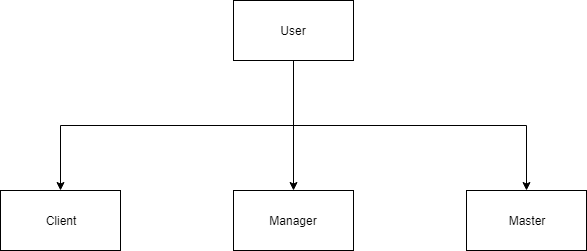

The diagram above was exported from draw.io. Its source (the exported page's mxGraphModel, read from the mxfile embedded in the PNG):
<mxGraphModel dx="868" dy="510" grid="1" gridSize="10" guides="1" tooltips="1" connect="1" arrows="1" fold="1" page="1" pageScale="1" pageWidth="827" pageHeight="1169" math="0" shadow="0">
  <root>
    <mxCell id="0" />
    <mxCell id="1" parent="0" />
    <mxCell id="QuYfU6-auvzbyK05HGnE-8" style="edgeStyle=orthogonalEdgeStyle;rounded=0;orthogonalLoop=1;jettySize=auto;html=1;exitX=0.5;exitY=1;exitDx=0;exitDy=0;entryX=0.5;entryY=0;entryDx=0;entryDy=0;" edge="1" parent="1" source="QuYfU6-auvzbyK05HGnE-1" target="QuYfU6-auvzbyK05HGnE-3">
      <mxGeometry relative="1" as="geometry" />
    </mxCell>
    <mxCell id="QuYfU6-auvzbyK05HGnE-9" style="edgeStyle=orthogonalEdgeStyle;rounded=0;orthogonalLoop=1;jettySize=auto;html=1;exitX=0.5;exitY=1;exitDx=0;exitDy=0;entryX=0.5;entryY=0;entryDx=0;entryDy=0;" edge="1" parent="1" source="QuYfU6-auvzbyK05HGnE-1" target="QuYfU6-auvzbyK05HGnE-2">
      <mxGeometry relative="1" as="geometry" />
    </mxCell>
    <mxCell id="QuYfU6-auvzbyK05HGnE-10" style="edgeStyle=orthogonalEdgeStyle;rounded=0;orthogonalLoop=1;jettySize=auto;html=1;exitX=0.5;exitY=1;exitDx=0;exitDy=0;entryX=0.5;entryY=0;entryDx=0;entryDy=0;" edge="1" parent="1" source="QuYfU6-auvzbyK05HGnE-1" target="QuYfU6-auvzbyK05HGnE-4">
      <mxGeometry relative="1" as="geometry" />
    </mxCell>
    <mxCell id="QuYfU6-auvzbyK05HGnE-1" value="User" style="rounded=0;whiteSpace=wrap;html=1;" vertex="1" parent="1">
      <mxGeometry x="353" y="100" width="120" height="60" as="geometry" />
    </mxCell>
    <mxCell id="QuYfU6-auvzbyK05HGnE-2" value="Client" style="rounded=0;whiteSpace=wrap;html=1;" vertex="1" parent="1">
      <mxGeometry x="120" y="290" width="120" height="60" as="geometry" />
    </mxCell>
    <mxCell id="QuYfU6-auvzbyK05HGnE-3" value="Manager" style="rounded=0;whiteSpace=wrap;html=1;" vertex="1" parent="1">
      <mxGeometry x="353" y="290" width="120" height="60" as="geometry" />
    </mxCell>
    <mxCell id="QuYfU6-auvzbyK05HGnE-4" value="Master" style="rounded=0;whiteSpace=wrap;html=1;" vertex="1" parent="1">
      <mxGeometry x="586" y="290" width="120" height="60" as="geometry" />
    </mxCell>
  </root>
</mxGraphModel>